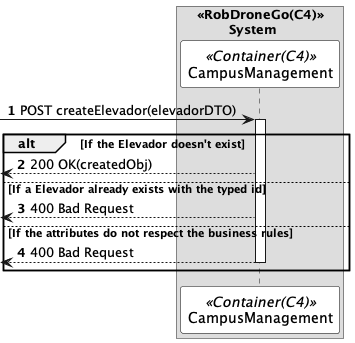

The diagram above was rendered by PlantUML. Its source (embedded in the PNG):
@startuml createElevadorSD
autonumber

skinparam sequence {
    ParticipantBorderColor black
    ParticipantBackgroundColor white
}



box "<<RobDroneGo(C4)>>\n\tSystem"
participant CampusManagement as  CM <<Container(C4)>>
end box


 -> CM: POST createElevador(elevadorDTO)
activate CM

alt If the Elevador doesn't exist 
 <-- CM: 200 OK(createdObj)

else If a Elevador already exists with the typed id
 <-- CM: 400 Bad Request

else If the attributes do not respect the business rules


<-- CM: 400 Bad Request
deactivate CM



end


@enduml